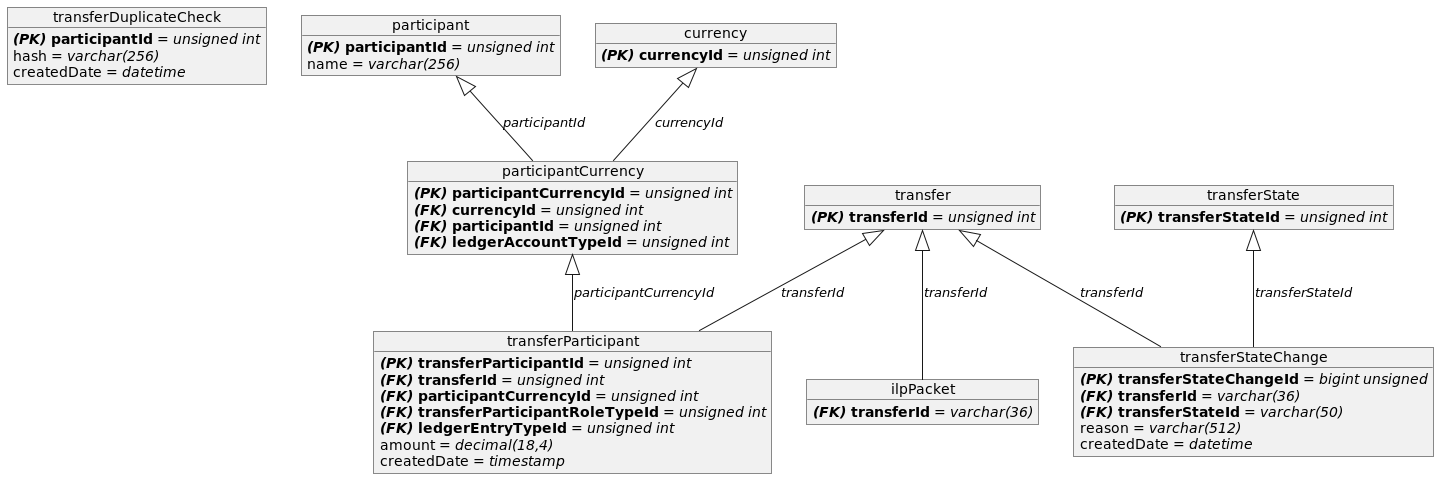

The diagram above was rendered by PlantUML. Its source (embedded in the PNG):
@startuml

object transferDuplicateCheck
    transferDuplicateCheck : **//(PK)// participantId** = //unsigned int//
    transferDuplicateCheck : hash = //varchar(256)//
    transferDuplicateCheck : createdDate = //datetime//
object transfer
    transfer : **//(PK)// transferId** = //unsigned int//
object transferParticipant
    transferParticipant : **//(PK)// transferParticipantId** = //unsigned int//
    transferParticipant : **//(FK)// transferId** = //unsigned int//
    transferParticipant : **//(FK)// participantCurrencyId** = //unsigned int//
    transferParticipant : **//(FK)// transferParticipantRoleTypeId** = //unsigned int//
    transferParticipant : **//(FK)// ledgerEntryTypeId** = //unsigned int//
    transferParticipant : amount = //decimal(18,4)//
    transferParticipant : createdDate = //timestamp//
object participantCurrency
    participantCurrency : **//(PK)// participantCurrencyId** = //unsigned int//
    participantCurrency : **//(FK)// currencyId** = //unsigned int//
    participantCurrency : **//(FK)// participantId** = //unsigned int//
    participantCurrency : **//(FK)// ledgerAccountTypeId** = //unsigned int//
object ilpPacket
    ilpPacket : **//(FK)// transferId** = //varchar(36)//
object transferState
    transferState : **//(PK)// transferStateId** = //unsigned int//
object transferStateChange
    transferStateChange : **//(PK)// transferStateChangeId** = //bigint unsigned//
    transferStateChange : **//(FK)// transferId** = //varchar(36)//
    transferStateChange : **//(FK)// transferStateId** = //varchar(50)//
    transferStateChange : reason = //varchar(512)//
    transferStateChange : createdDate = //datetime//
object participant
    participant : **//(PK)// participantId** = //unsigned int//
    participant : name = //varchar(256)//
object currency
    currency : **//(PK)// currencyId** = //unsigned int//

transfer <|-- ilpPacket : //transferId//
transfer <|-- transferParticipant : //transferId//
currency <|-- participantCurrency : //currencyId//
participantCurrency <|-- transferParticipant : //participantCurrencyId//
participant <|-- participantCurrency : //participantId//
transferState <|-- transferStateChange : //transferStateId//
transfer <|-- transferStateChange : //transferId//

@enduml